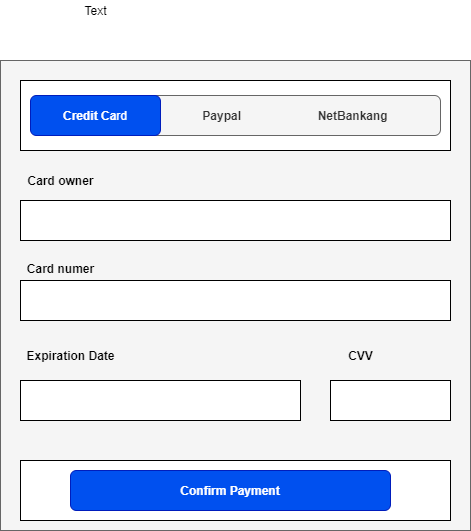

The diagram above was exported from draw.io. Its source (the exported page's mxGraphModel, read from the mxfile embedded in the PNG):
<mxGraphModel dx="868" dy="1525" grid="1" gridSize="10" guides="1" tooltips="1" connect="1" arrows="1" fold="1" page="1" pageScale="1" pageWidth="850" pageHeight="1100" math="0" shadow="0">
  <root>
    <mxCell id="0" />
    <mxCell id="1" parent="0" />
    <mxCell id="eVbDrCT8hb7shY2zYkqV-2" value="" style="whiteSpace=wrap;html=1;aspect=fixed;fillColor=#f5f5f5;strokeColor=#666666;fontColor=#333333;" vertex="1" parent="1">
      <mxGeometry x="160" y="50" width="470" height="470" as="geometry" />
    </mxCell>
    <mxCell id="eVbDrCT8hb7shY2zYkqV-3" value="" style="rounded=0;whiteSpace=wrap;html=1;fontStyle=0" vertex="1" parent="1">
      <mxGeometry x="180" y="70" width="430" height="70" as="geometry" />
    </mxCell>
    <mxCell id="eVbDrCT8hb7shY2zYkqV-4" value="&lt;b&gt;Card owner&lt;/b&gt;" style="text;html=1;resizable=0;autosize=1;align=center;verticalAlign=middle;points=[];fillColor=none;strokeColor=none;rounded=0;" vertex="1" parent="1">
      <mxGeometry x="180" y="160" width="80" height="20" as="geometry" />
    </mxCell>
    <mxCell id="eVbDrCT8hb7shY2zYkqV-8" value="" style="rounded=0;whiteSpace=wrap;html=1;" vertex="1" parent="1">
      <mxGeometry x="180" y="190" width="430" height="40" as="geometry" />
    </mxCell>
    <mxCell id="eVbDrCT8hb7shY2zYkqV-9" value="&lt;b&gt;Card numer&lt;br&gt;&lt;br&gt;&lt;/b&gt;" style="text;html=1;resizable=0;autosize=1;align=center;verticalAlign=middle;points=[];fillColor=none;strokeColor=none;rounded=0;" vertex="1" parent="1">
      <mxGeometry x="180" y="250" width="80" height="30" as="geometry" />
    </mxCell>
    <mxCell id="eVbDrCT8hb7shY2zYkqV-11" value="" style="rounded=0;whiteSpace=wrap;html=1;labelBorderColor=#000000;" vertex="1" parent="1">
      <mxGeometry x="180" y="270" width="430" height="40" as="geometry" />
    </mxCell>
    <mxCell id="eVbDrCT8hb7shY2zYkqV-12" value="" style="rounded=0;whiteSpace=wrap;html=1;" vertex="1" parent="1">
      <mxGeometry x="180" y="370" width="280" height="40" as="geometry" />
    </mxCell>
    <mxCell id="eVbDrCT8hb7shY2zYkqV-14" value="&lt;b&gt;Expiration Date&lt;br&gt;&lt;/b&gt;" style="text;html=1;resizable=0;autosize=1;align=center;verticalAlign=middle;points=[];fillColor=none;strokeColor=none;rounded=0;" vertex="1" parent="1">
      <mxGeometry x="180" y="335" width="100" height="20" as="geometry" />
    </mxCell>
    <mxCell id="eVbDrCT8hb7shY2zYkqV-15" value="&lt;b&gt;CVV&lt;br&gt;&lt;/b&gt;" style="text;html=1;resizable=0;autosize=1;align=center;verticalAlign=middle;points=[];fillColor=none;strokeColor=none;rounded=0;" vertex="1" parent="1">
      <mxGeometry x="500" y="335" width="40" height="20" as="geometry" />
    </mxCell>
    <mxCell id="eVbDrCT8hb7shY2zYkqV-16" value="" style="rounded=0;whiteSpace=wrap;html=1;" vertex="1" parent="1">
      <mxGeometry x="180" y="450" width="430" height="60" as="geometry" />
    </mxCell>
    <mxCell id="eVbDrCT8hb7shY2zYkqV-18" value="&lt;b&gt;Confrim Payment&lt;br&gt;&lt;/b&gt;" style="text;html=1;resizable=0;autosize=1;align=center;verticalAlign=middle;points=[];fillColor=none;strokeColor=none;rounded=0;" vertex="1" parent="1">
      <mxGeometry x="340" y="470" width="110" height="20" as="geometry" />
    </mxCell>
    <mxCell id="eVbDrCT8hb7shY2zYkqV-20" value="Text" style="text;html=1;align=center;verticalAlign=middle;resizable=0;points=[];autosize=1;strokeColor=none;" vertex="1" parent="1">
      <mxGeometry x="235" y="-10" width="40" height="20" as="geometry" />
    </mxCell>
    <mxCell id="eVbDrCT8hb7shY2zYkqV-21" value="&lt;b&gt;Confirm Payment&lt;/b&gt;" style="rounded=1;whiteSpace=wrap;html=1;fillColor=#0050ef;strokeColor=#001DBC;fontColor=#ffffff;" vertex="1" parent="1">
      <mxGeometry x="230" y="460" width="320" height="40" as="geometry" />
    </mxCell>
    <mxCell id="eVbDrCT8hb7shY2zYkqV-30" value="&lt;b&gt;Paypal&amp;nbsp; &amp;nbsp; &amp;nbsp; &amp;nbsp; &amp;nbsp; &amp;nbsp; &amp;nbsp; &amp;nbsp; &amp;nbsp; &amp;nbsp; &amp;nbsp; &amp;nbsp;NetBankang&lt;/b&gt;" style="rounded=1;whiteSpace=wrap;html=1;fillColor=#f5f5f5;strokeColor=#666666;fontColor=#333333;" vertex="1" parent="1">
      <mxGeometry x="310" y="85" width="290" height="40" as="geometry" />
    </mxCell>
    <mxCell id="eVbDrCT8hb7shY2zYkqV-31" value="&lt;b&gt;Credit Ca&lt;/b&gt;rd" style="rounded=1;whiteSpace=wrap;html=1;fillColor=#0050ef;strokeColor=#001DBC;fontColor=#ffffff;" vertex="1" parent="1">
      <mxGeometry x="190" y="85" width="130" height="40" as="geometry" />
    </mxCell>
    <mxCell id="eVbDrCT8hb7shY2zYkqV-33" value="" style="rounded=0;whiteSpace=wrap;html=1;" vertex="1" parent="1">
      <mxGeometry x="490" y="370" width="120" height="40" as="geometry" />
    </mxCell>
  </root>
</mxGraphModel>